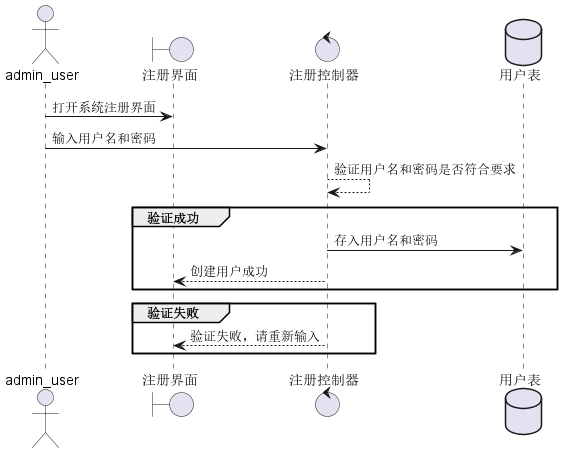

The diagram above was rendered by PlantUML. Its source (embedded in the PNG):
@startuml
actor       admin_user  as person
boundary    "注册界面"   as registerboundary
control     "注册控制器" as registercontrol
database    "用户表"    as userdata

person -> registerboundary : 打开系统注册界面
person -> registercontrol : 输入用户名和密码
registercontrol --> registercontrol : 验证用户名和密码是否符合要求
group 验证成功
    registercontrol -> userdata : 存入用户名和密码
    registercontrol --> registerboundary :创建用户成功
end
group 验证失败
    registercontrol --> registerboundary : 验证失败，请重新输入
end
@enduml